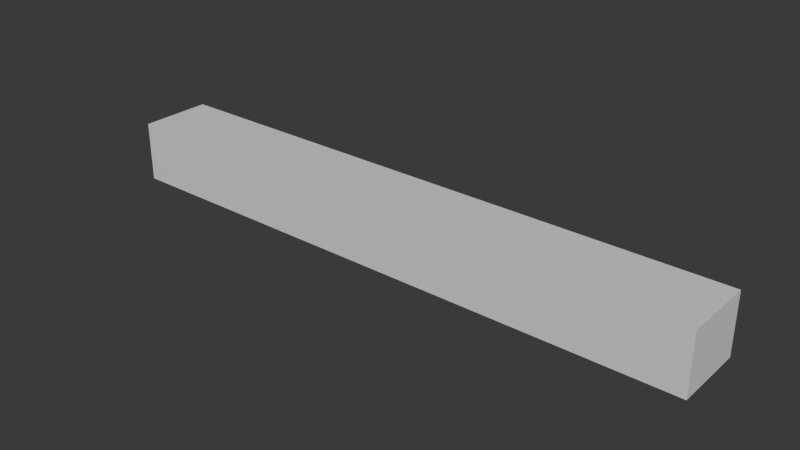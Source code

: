 # Source: curb.blend  (saved by Blender 5.3.31; exported with 4.5.12 LTS)
import bpy
from mathutils import Matrix  # noqa: F401  (used for matrix-valued properties, if any)

bpy.ops.wm.read_factory_settings(use_empty=True)
scene = bpy.context.scene
scene.name = 'Scene'

# ---- materials (node trees are filled in below, after node groups)
mat_blockout_grey = bpy.data.materials.new('Blockout grey')
mat_blockout_grey.diffuse_color = (0.68, 0.68, 0.68, 1.0)
mat_blockout_grey.roughness = 1.0

# ---- material node trees
mat_blockout_grey.use_nodes = True; mat_blockout_grey.node_tree.nodes.clear()
_N = mat_blockout_grey.node_tree.nodes; _L = mat_blockout_grey.node_tree.links
n0 = _N.new('ShaderNodeBsdfPrincipled'); n0.name = 'Principled BSDF'; n0.location = (-200, 100)
n0.inputs[10].default_value = 0.005
n1 = _N.new('ShaderNodeOutputMaterial'); n1.name = 'Material Output'; n1.location = (200, 100)
_L.new(n0.outputs[0], n1.inputs[0])
n1.is_active_output = True

# ---- world
world_neutral = bpy.data.worlds.new('Neutral'); scene.world = world_neutral
world_neutral.use_nodes = True; world_neutral.node_tree.nodes.clear()
_N = world_neutral.node_tree.nodes; _L = world_neutral.node_tree.links
n0 = _N.new('ShaderNodeBackground'); n0.name = 'Background'; n0.location = (-200, 100)
n0.inputs[0].default_value = (0.05, 0.05, 0.05, 1.0)
n1 = _N.new('ShaderNodeOutputWorld'); n1.name = 'World Output'; n1.location = (200, 100)
_L.new(n0.outputs[0], n1.inputs[0])
n1.is_active_output = True
world_neutral.color = (0.12, 0.12, 0.12)

# ---- meshes
me_curb_mesh = bpy.data.meshes.new('curb_mesh')
me_curb_mesh.from_pydata([(-0.75, -0.09, 0.0), (-0.75, -0.09, 0.15), (-0.75, 0.09, 0.0), (-0.75, 0.09, 0.15), (0.75, -0.09, 0.0), (0.75, -0.09, 0.15), (0.75, 0.09, 0.0), (0.75, 0.09, 0.15)], [], [(0, 1, 3, 2), (2, 3, 7, 6), (6, 7, 5, 4), (4, 5, 1, 0), (2, 6, 4, 0), (7, 3, 1, 5)])
_uv = me_curb_mesh.uv_layers.new(name='UVMap')
_uv.uv.foreach_set('vector', [0.375, 0.0, 0.625, 0.0, 0.625, 0.25, 0.375, 0.25, 0.375, 0.25, 0.625, 0.25, 0.625, 0.5, 0.375, 0.5, 0.375, 0.5, 0.625, 0.5, 0.625, 0.75, 0.375, 0.75, 0.375, 0.75, 0.625, 0.75, 0.625, 1.0, 0.375, 1.0, 0.125, 0.5, 0.375, 0.5, 0.375, 0.75, 0.125, 0.75, 0.625, 0.5, 0.875, 0.5, 0.875, 0.75, 0.625, 0.75])
me_curb_mesh.materials.append(mat_blockout_grey)
me_curb_mesh.update()

# ---- objects
ob_curb = bpy.data.objects.new('curb', me_curb_mesh)

# ---- transforms, parenting, visibility, modifiers, constraints
ob_curb.location = (0.0, 0.0, 0.0)

# ---- collection membership
scene.collection.objects.link(ob_curb)

# ---- scene / render settings (as saved in the file)
scene.frame_start = 1; scene.frame_end = 250; scene.frame_set(1)
scene.render.engine = 'BLENDER_WORKBENCH'
scene.render.bake_bias = 0.0
scene.render.bake_samples = 0
scene.render.compositor_device = 'GPU'
scene.eevee.use_volume_custom_range = False
scene.eevee.fast_gi_thickness_near = 0.1
scene.eevee.fast_gi_thickness_far = 0.0
scene.eevee.ray_tracing_options.screen_trace_thickness = 0.1
bpy.context.view_layer.update()

# ---- added for rendering (the .blend has no active camera and no usable light): camera, sun
cam_auto = bpy.data.cameras.new('AutoCamera')
cam_auto.lens = 50.0
cam_auto.sensor_width = 36.0
cam_auto.clip_end = 1000.0
ob_auto_camera = bpy.data.objects.new('AutoCamera', cam_auto)
scene.collection.objects.link(ob_auto_camera)
ob_auto_camera.location = (1.40467, -1.6856, 1.19873)
ob_auto_camera.rotation_euler = (1.09748, -7.21219e-08, 0.694738)
scene.camera = ob_auto_camera
light_auto_sun = bpy.data.lights.new('AutoSun', 'SUN')
light_auto_sun.energy = 3.0
light_auto_sun.angle = 0.0523599
ob_auto_sun = bpy.data.objects.new('AutoSun', light_auto_sun)
scene.collection.objects.link(ob_auto_sun)
ob_auto_sun.rotation_euler = (0.872665, 0.174533, 0.523599)
bpy.context.view_layer.update()
